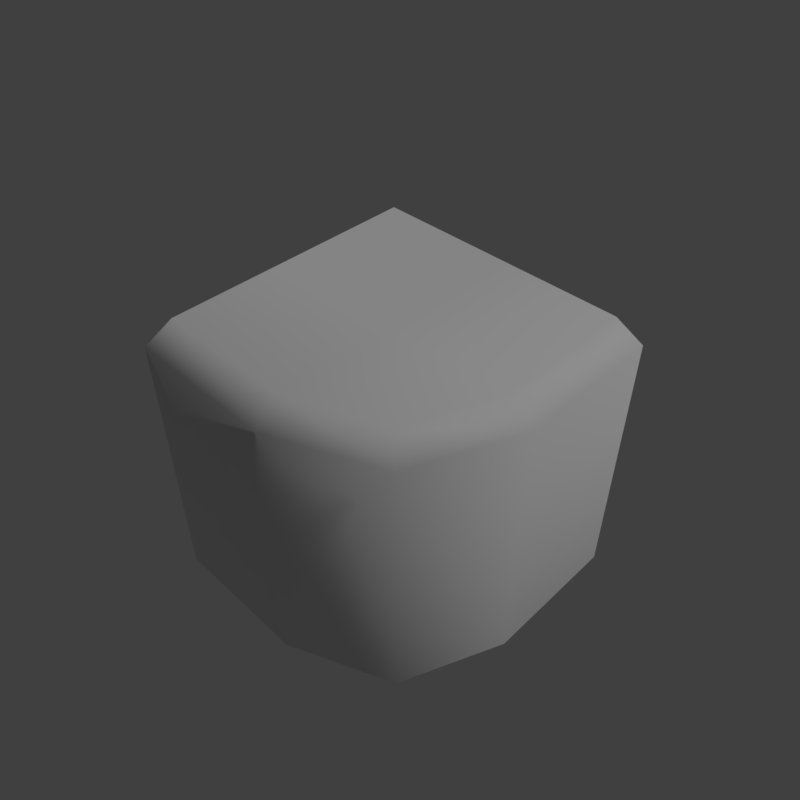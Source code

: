 # Source: grass_corner_1.blend  (saved by Blender 2.79.0; exported with 4.5.12 LTS)
import bpy
from mathutils import Matrix  # noqa: F401  (used for matrix-valued properties, if any)

bpy.ops.wm.read_factory_settings(use_empty=True)
scene = bpy.context.scene
scene.name = 'Scene'

# ---- collections
col_collection_1 = bpy.data.collections.new('Collection 1'); scene.collection.children.link(col_collection_1)

# ---- materials (node trees are filled in below, after node groups)
mat_grass = bpy.data.materials.new('grass')
mat_grass.alpha_threshold = 0.0
mat_grass.use_transparent_shadow = False
mat_grass.roughness = 0.5

# ---- material node trees

# ---- world
world_world = bpy.data.worlds.new('World'); scene.world = world_world
world_world.color = (0.05088, 0.05088, 0.05088)
world_world.use_sun_shadow = False
world_world.sun_shadow_jitter_overblur = 0.0
world_world.cycles.sampling_method = 'MANUAL'

# ---- cameras
cam_camera = bpy.data.cameras.new('Camera')
cam_camera.clip_end = 100.0
cam_camera.lens = 35.0
cam_camera.sensor_width = 32.0
cam_camera.sensor_height = 18.0
cam_camera.display_size = 2.0
cam_camera.dof.focus_distance = 0.0
cam_camera.dof.aperture_fstop = 128.0
cam_camera.dof.aperture_blades = 6

# ---- lights
light_hemi = bpy.data.lights.new('Hemi', 'SUN')
light_hemi.transmission_factor = 0.0
light_hemi.angle = 0.1993
light_hemi.energy = 1.0
light_hemi.shadow_buffer_clip_start = 0.5
light_hemi.shadow_soft_size = 0.1
light_hemi.shadow_cascade_max_distance = 1000.0

# ---- meshes
me_grasscorner1 = bpy.data.meshes.new('GrassCorner1')
me_grasscorner1.from_pydata([(-1.0, 1.0, -2.98e-08), (-1.0, 5.96e-07, -2.98e-08), (1.0, 1.0, -0.1), (2.623e-06, 1.0, -2.98e-08), (-1.0, -1.0, -0.1), (2.623e-06, -1.0, -0.1), (1.0, 8.345e-07, -0.1), (2.623e-06, 1.192e-06, -2.98e-08), (0.8, 1.0, -2.98e-08), (-1.0, -0.8, -2.98e-08), (-0.08673, -0.8, -2.98e-08), (0.8, 0.08673, -2.98e-08), (1.0, 1.0, -2.0), (-1.0, -1.0, -2.0), (2.623e-06, -1.0, -2.0), (1.0, 8.345e-07, -2.0), (0.7, -0.7, -0.1), (0.7, -0.7, -2.0), (0.5569, -0.5564, -2.98e-08)], [], [(1, 7, 3, 0), (7, 11, 8, 3), (9, 10, 7, 1), (10, 18, 7), (9, 4, 5, 10), (10, 5, 16, 18), (11, 6, 2, 8), (6, 15, 12, 2), (4, 13, 14, 5), (14, 17, 16, 5), (18, 16, 6, 11), (7, 18, 11), (16, 17, 15, 6)])
me_grasscorner1.polygons.foreach_set('use_smooth', [True] * 13)
_uv = me_grasscorner1.uv_layers.new(name='UVMap')
_uv.uv.foreach_set('vector', [0.5, 0.25, 0.75, 0.25, 0.75, 0.5, 0.5, 0.5, 0.75, 0.25, 0.95, 0.2717, 0.95, 0.5, 0.75, 0.5, 0.5, 0.05, 0.7438, 0.05, 0.75, 0.25, 0.5, 0.25, 0.7438, 0.05, 0.847, 0.1609, 0.75, 0.25, 0.5, 0.05, 0.5, 0.0, 0.7655, 0.0, 0.7438, 0.05, 0.7438, 0.05, 0.7655, 0.0, 0.8828, 0.125, 0.847, 0.1609, 0.95, 0.2717, 1.0, 0.25, 1.0, 0.5, 0.95, 0.5, 0.8687, 0.9875, 0.8687, 0.5125, 0.9875, 0.5125, 0.9875, 0.9875, 0.5125, 0.9875, 0.5125, 0.5125, 0.6313, 0.5125, 0.6313, 0.9875, 0.6313, 0.5125, 0.75, 0.5125, 0.75, 0.9875, 0.6313, 0.9875, 0.847, 0.1609, 0.8828, 0.125, 1.0, 0.25, 0.95, 0.2717, 0.75, 0.25, 0.847, 0.1609, 0.95, 0.2717, 0.75, 0.9875, 0.75, 0.5125, 0.8687, 0.5125, 0.8687, 0.9875])
me_grasscorner1.materials.append(mat_grass)
me_grasscorner1.use_remesh_preserve_volume = False
me_grasscorner1.use_remesh_preserve_attributes = False
me_grasscorner1.use_mirror_vertex_groups = False
me_grasscorner1.use_paint_bone_selection = False
me_grasscorner1.use_paint_mask = True
me_grasscorner1.update()
me_grasscornercollider = bpy.data.meshes.new('GrassCornerCollider')
me_grasscornercollider.from_pydata([(-1.0, 1.0, 0.0), (1.0, 1.0, 0.0), (-1.0, -1.0, 0.0), (2.829e-06, -1.0, 0.0), (1.0, 1.041e-06, 0.0), (1.0, 1.0, -2.0), (-1.0, -1.0, -2.0), (2.829e-06, -1.0, -2.0), (1.0, 1.041e-06, -2.0)], [], [(0, 3, 4), (0, 4, 1), (4, 8, 5, 1), (2, 6, 7, 3), (3, 7, 8, 4), (0, 2, 3)])
me_grasscornercollider.polygons.foreach_set('use_smooth', [True] * 6)
me_grasscornercollider.materials.append(None)
me_grasscornercollider.use_remesh_preserve_volume = False
me_grasscornercollider.use_remesh_preserve_attributes = False
me_grasscornercollider.use_mirror_vertex_groups = False
me_grasscornercollider.use_paint_bone_selection = False
me_grasscornercollider.use_paint_mask = True
me_grasscornercollider.update()

# ---- objects
ob_camera = bpy.data.objects.new('Camera', cam_camera)
ob_hemi = bpy.data.objects.new('Hemi', light_hemi)
ob_grasscorner1 = bpy.data.objects.new('GrassCorner1', me_grasscorner1)
ob_grasscornercollider__colonly = bpy.data.objects.new('GrassCornerCollider -colonly', me_grasscornercollider)

# ---- transforms, parenting, visibility, modifiers, constraints
ob_camera.location = (2.784, -2.771, 2.955)
ob_camera.rotation_euler = (0.8486, -5.788e-07, 0.7794)
ob_camera.hide_viewport = True
ob_camera.lineart.crease_threshold = 0.0
ob_hemi.location = (0.0, 0.0, 0.0)
ob_hemi.rotation_euler = (-0.588, 0.4478, -0.281)
ob_hemi.hide_viewport = True
ob_hemi.lineart.crease_threshold = 0.0
ob_grasscorner1.location = (0.0, 0.0, 0.0)
ob_grasscorner1.lineart.crease_threshold = 0.0
ob_grasscornercollider__colonly.parent = ob_grasscorner1
ob_grasscornercollider__colonly.location = (0.0, 0.0, 0.0)
ob_grasscornercollider__colonly.hide_render = True
ob_grasscornercollider__colonly.display_type = 'WIRE'
ob_grasscornercollider__colonly.show_wire = True
ob_grasscornercollider__colonly.show_all_edges = True
ob_grasscornercollider__colonly.show_in_front = True
ob_grasscornercollider__colonly.lineart.crease_threshold = 0.0

# ---- collection membership
col_collection_1.objects.link(ob_camera)
col_collection_1.objects.link(ob_hemi)
col_collection_1.objects.link(ob_grasscorner1)
col_collection_1.objects.link(ob_grasscornercollider__colonly)

# ---- scene / render settings (as saved in the file)
scene.camera = ob_camera
scene.frame_start = 1; scene.frame_end = 250; scene.frame_set(133)
scene.render.engine = 'BLENDER_EEVEE_NEXT'
scene.render.resolution_x = 256
scene.render.resolution_y = 256
scene.render.resolution_percentage = 50
scene.render.dither_intensity = 0.0
scene.render.film_transparent = True
scene.cycles.use_denoising = False
scene.cycles.samples = 128
scene.cycles.sampling_pattern = 'TABULATED_SOBOL'
scene.cycles.use_adaptive_sampling = False
scene.cycles.use_light_tree = False
scene.cycles.blur_glossy = 0.0
scene.cycles.sample_clamp_indirect = 0.0
scene.view_settings.view_transform = 'Standard'
bpy.context.view_layer.update()
